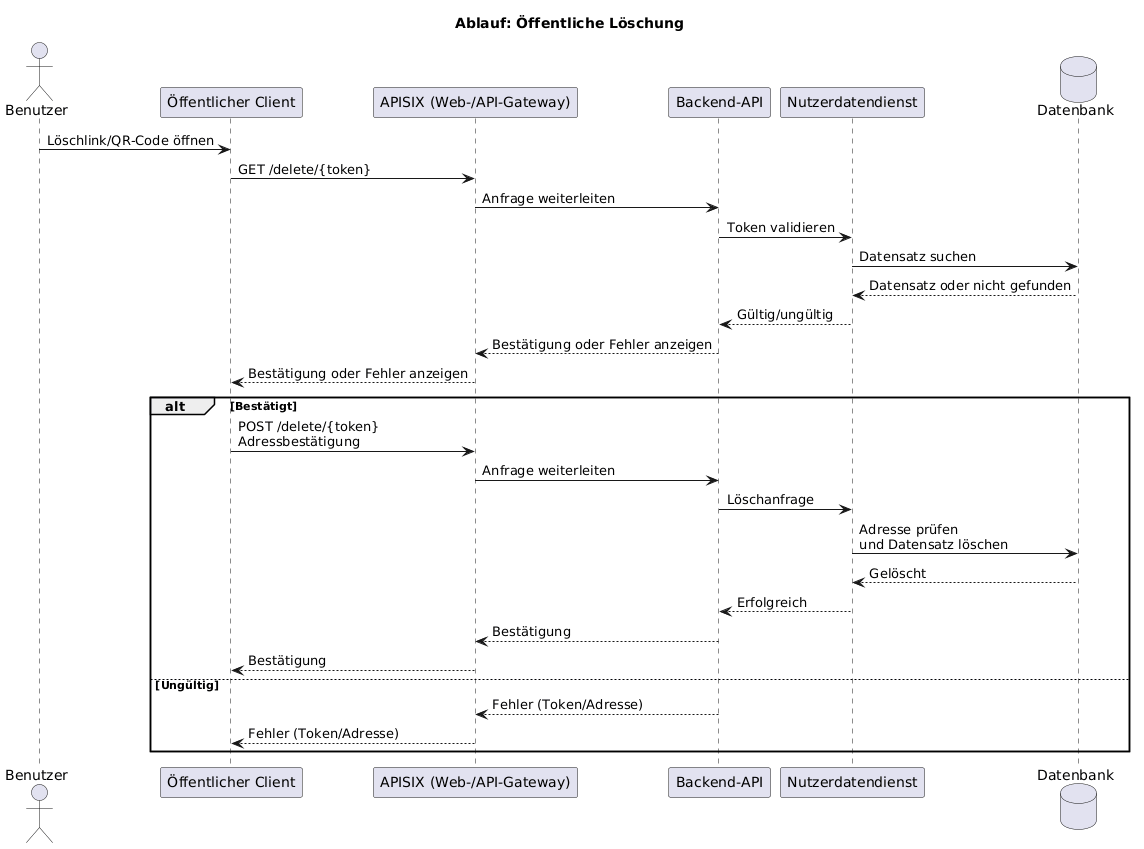

The diagram above was rendered by PlantUML. Its source (embedded in the PNG):
@startuml
title Ablauf: Öffentliche Löschung

actor Benutzer
participant "Öffentlicher Client" as client
participant "APISIX (Web-/API-Gateway)" as gateway
participant "Backend-API" as api
participant "Nutzerdatendienst" as uds
database "Datenbank" as db

Benutzer -> client : Löschlink/QR-Code öffnen
client -> gateway : GET /delete/{token}
gateway -> api : Anfrage weiterleiten
api -> uds : Token validieren
uds -> db : Datensatz suchen
db --> uds : Datensatz oder nicht gefunden
uds --> api : Gültig/ungültig
api --> gateway : Bestätigung oder Fehler anzeigen
gateway --> client : Bestätigung oder Fehler anzeigen

alt Bestätigt
  client -> gateway : POST /delete/{token}\nAdressbestätigung
  gateway -> api : Anfrage weiterleiten
  api -> uds : Löschanfrage
  uds -> db : Adresse prüfen\nund Datensatz löschen
  db --> uds : Gelöscht
  uds --> api : Erfolgreich
  api --> gateway : Bestätigung
  gateway --> client : Bestätigung
else Ungültig
  api --> gateway : Fehler (Token/Adresse)
  gateway --> client : Fehler (Token/Adresse)
end

@enduml